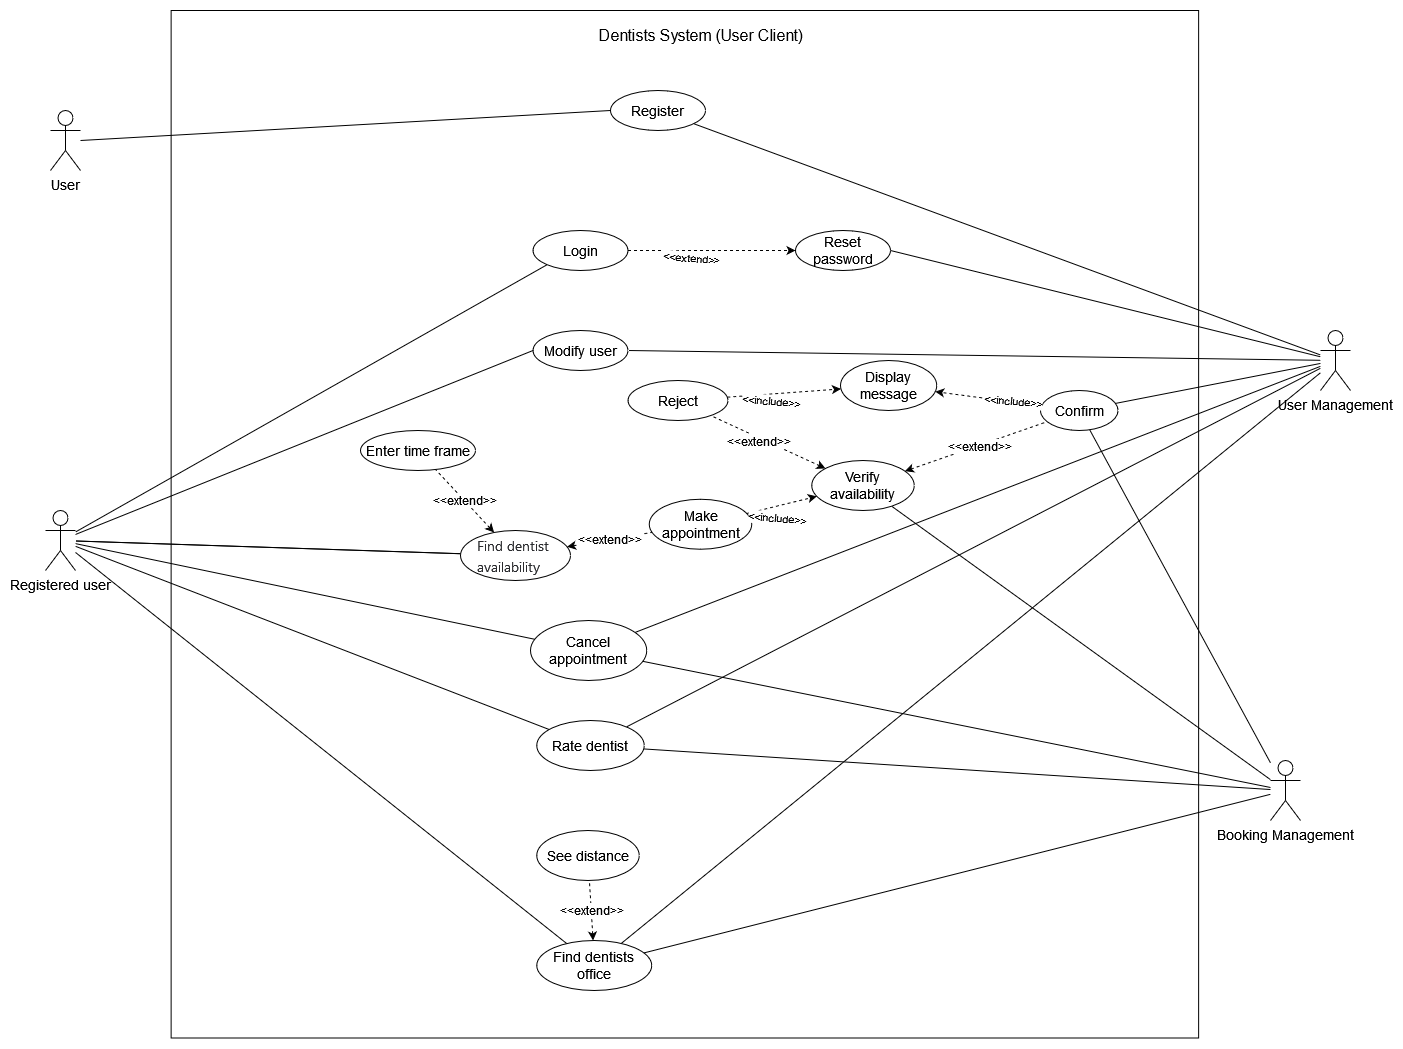

The diagram above was exported from draw.io. Its source (the exported page's mxGraphModel, read from the mxfile embedded in the PNG):
<mxGraphModel dx="2924" dy="14" grid="1" gridSize="10" guides="1" tooltips="1" connect="1" arrows="1" fold="1" page="1" pageScale="1" pageWidth="850" pageHeight="1100" math="0" shadow="0">
  <root>
    <mxCell id="0" />
    <mxCell id="1" parent="0" />
    <mxCell id="xbQJ148k9oQVOtUt88Aa-1" value="" style="whiteSpace=wrap;html=1;aspect=fixed;fillColor=none;" vertex="1" parent="1">
      <mxGeometry x="40.63" y="2090" width="1027.5" height="1027.5" as="geometry" />
    </mxCell>
    <mxCell id="xbQJ148k9oQVOtUt88Aa-2" value="&lt;font style=&quot;font-size: 16px;&quot;&gt;Dentists System&lt;/font&gt;&lt;span style=&quot;font-size: 16px;&quot;&gt;&amp;nbsp;(User Client)&lt;/span&gt;" style="text;html=1;align=center;verticalAlign=middle;resizable=0;points=[];autosize=1;strokeColor=none;fillColor=none;fontSize=14;" vertex="1" parent="1">
      <mxGeometry x="455" y="2100" width="230" height="30" as="geometry" />
    </mxCell>
    <mxCell id="xbQJ148k9oQVOtUt88Aa-3" value="" style="endArrow=none;html=1;rounded=0;fontSize=14;entryX=0;entryY=0.5;entryDx=0;entryDy=0;" edge="1" parent="1" target="xbQJ148k9oQVOtUt88Aa-5">
      <mxGeometry width="50" height="50" relative="1" as="geometry">
        <mxPoint x="-50" y="2220" as="sourcePoint" />
        <mxPoint x="440.00000000001774" y="1529.0700000000002" as="targetPoint" />
      </mxGeometry>
    </mxCell>
    <mxCell id="xbQJ148k9oQVOtUt88Aa-4" value="&lt;font style=&quot;font-size: 14px;&quot;&gt;User&lt;/font&gt;" style="shape=umlActor;verticalLabelPosition=bottom;verticalAlign=top;html=1;outlineConnect=0;" vertex="1" parent="1">
      <mxGeometry x="-80" y="2190" width="30" height="60" as="geometry" />
    </mxCell>
    <mxCell id="xbQJ148k9oQVOtUt88Aa-5" value="Register" style="ellipse;whiteSpace=wrap;html=1;fontSize=14;" vertex="1" parent="1">
      <mxGeometry x="480" y="2170" width="95" height="40" as="geometry" />
    </mxCell>
    <mxCell id="xbQJ148k9oQVOtUt88Aa-6" value="Login" style="ellipse;whiteSpace=wrap;html=1;fontSize=14;" vertex="1" parent="1">
      <mxGeometry x="402.5" y="2310" width="95" height="40" as="geometry" />
    </mxCell>
    <mxCell id="xbQJ148k9oQVOtUt88Aa-7" value="Find dentists office" style="ellipse;whiteSpace=wrap;html=1;fontSize=14;" vertex="1" parent="1">
      <mxGeometry x="406.25" y="3020" width="115" height="50" as="geometry" />
    </mxCell>
    <mxCell id="xbQJ148k9oQVOtUt88Aa-8" value="" style="endArrow=none;html=1;rounded=0;fontSize=12;endFill=0;" edge="1" parent="1" source="xbQJ148k9oQVOtUt88Aa-14" target="xbQJ148k9oQVOtUt88Aa-50">
      <mxGeometry x="0.2374" y="7" width="50" height="50" relative="1" as="geometry">
        <mxPoint x="225" y="2170" as="sourcePoint" />
        <mxPoint x="275" y="2120" as="targetPoint" />
        <mxPoint as="offset" />
      </mxGeometry>
    </mxCell>
    <mxCell id="xbQJ148k9oQVOtUt88Aa-9" value="Make appointment" style="ellipse;whiteSpace=wrap;html=1;fontSize=14;" vertex="1" parent="1">
      <mxGeometry x="518.75" y="2578.75" width="102.5" height="50" as="geometry" />
    </mxCell>
    <mxCell id="xbQJ148k9oQVOtUt88Aa-10" value="&amp;lt;&amp;lt;extend&amp;gt;&amp;gt;" style="endArrow=none;html=1;rounded=0;fontSize=12;dashed=1;startArrow=classic;startFill=1;endFill=0;" edge="1" parent="1" source="xbQJ148k9oQVOtUt88Aa-50" target="xbQJ148k9oQVOtUt88Aa-9">
      <mxGeometry width="50" height="50" relative="1" as="geometry">
        <mxPoint x="322.5" y="2060" as="sourcePoint" />
        <mxPoint x="235" y="2105" as="targetPoint" />
      </mxGeometry>
    </mxCell>
    <mxCell id="xbQJ148k9oQVOtUt88Aa-11" style="rounded=0;orthogonalLoop=1;jettySize=auto;html=1;endArrow=none;endFill=0;" edge="1" parent="1" source="xbQJ148k9oQVOtUt88Aa-14" target="xbQJ148k9oQVOtUt88Aa-7">
      <mxGeometry relative="1" as="geometry" />
    </mxCell>
    <mxCell id="xbQJ148k9oQVOtUt88Aa-12" style="edgeStyle=none;rounded=0;orthogonalLoop=1;jettySize=auto;html=1;endArrow=none;endFill=0;" edge="1" parent="1" source="xbQJ148k9oQVOtUt88Aa-14" target="xbQJ148k9oQVOtUt88Aa-36">
      <mxGeometry relative="1" as="geometry" />
    </mxCell>
    <mxCell id="xbQJ148k9oQVOtUt88Aa-13" style="edgeStyle=none;rounded=0;orthogonalLoop=1;jettySize=auto;html=1;endArrow=none;endFill=0;" edge="1" parent="1" source="xbQJ148k9oQVOtUt88Aa-14" target="xbQJ148k9oQVOtUt88Aa-38">
      <mxGeometry relative="1" as="geometry" />
    </mxCell>
    <mxCell id="xbQJ148k9oQVOtUt88Aa-14" value="&lt;div&gt;&lt;font style=&quot;font-size: 14px;&quot;&gt;Registered user&lt;/font&gt;&lt;/div&gt;" style="shape=umlActor;verticalLabelPosition=bottom;verticalAlign=top;html=1;outlineConnect=0;" vertex="1" parent="1">
      <mxGeometry x="-85" y="2590" width="30" height="60" as="geometry" />
    </mxCell>
    <mxCell id="xbQJ148k9oQVOtUt88Aa-15" value="Enter time frame " style="ellipse;whiteSpace=wrap;html=1;fontSize=14;" vertex="1" parent="1">
      <mxGeometry x="230" y="2510" width="115" height="40" as="geometry" />
    </mxCell>
    <mxCell id="xbQJ148k9oQVOtUt88Aa-16" value="&amp;lt;&amp;lt;extend&amp;gt;&amp;gt;" style="endArrow=none;html=1;rounded=0;fontSize=12;dashed=1;endFill=0;startArrow=classic;startFill=1;" edge="1" parent="1" source="xbQJ148k9oQVOtUt88Aa-50" target="xbQJ148k9oQVOtUt88Aa-15">
      <mxGeometry width="50" height="50" relative="1" as="geometry">
        <mxPoint x="242.49920792910797" y="2175.00041152609" as="sourcePoint" />
        <mxPoint x="227.68" y="2181.57" as="targetPoint" />
      </mxGeometry>
    </mxCell>
    <mxCell id="xbQJ148k9oQVOtUt88Aa-17" value="Reject" style="ellipse;whiteSpace=wrap;html=1;fontSize=14;" vertex="1" parent="1">
      <mxGeometry x="497.5" y="2460" width="100" height="40" as="geometry" />
    </mxCell>
    <mxCell id="xbQJ148k9oQVOtUt88Aa-18" value="&amp;lt;&amp;lt;extend&amp;gt;&amp;gt;" style="endArrow=none;html=1;rounded=0;fontSize=12;dashed=1;endFill=0;startArrow=classic;startFill=1;" edge="1" parent="1" source="xbQJ148k9oQVOtUt88Aa-30" target="xbQJ148k9oQVOtUt88Aa-17">
      <mxGeometry x="0.1342" y="4" width="50" height="50" relative="1" as="geometry">
        <mxPoint x="464.89487165604896" y="2172.643729778833" as="sourcePoint" />
        <mxPoint x="564.9968905357064" y="2169.9980690992065" as="targetPoint" />
        <mxPoint as="offset" />
      </mxGeometry>
    </mxCell>
    <mxCell id="xbQJ148k9oQVOtUt88Aa-19" value="Confirm" style="ellipse;whiteSpace=wrap;html=1;fontSize=14;" vertex="1" parent="1">
      <mxGeometry x="910" y="2470" width="77.5" height="40" as="geometry" />
    </mxCell>
    <mxCell id="xbQJ148k9oQVOtUt88Aa-20" value="&amp;lt;&amp;lt;extend&amp;gt;&amp;gt;" style="endArrow=none;html=1;rounded=0;fontSize=12;dashed=1;startArrow=classic;startFill=1;endFill=0;" edge="1" parent="1" source="xbQJ148k9oQVOtUt88Aa-30" target="xbQJ148k9oQVOtUt88Aa-19">
      <mxGeometry x="0.0475" y="-1" width="50" height="50" relative="1" as="geometry">
        <mxPoint x="405.6578052783153" y="2196.4331316020325" as="sourcePoint" />
        <mxPoint x="516.8468905357064" y="2214.9980690992065" as="targetPoint" />
        <mxPoint as="offset" />
      </mxGeometry>
    </mxCell>
    <mxCell id="xbQJ148k9oQVOtUt88Aa-21" value="Display message" style="ellipse;whiteSpace=wrap;html=1;fontSize=14;" vertex="1" parent="1">
      <mxGeometry x="710" y="2440" width="96.25" height="50" as="geometry" />
    </mxCell>
    <mxCell id="xbQJ148k9oQVOtUt88Aa-22" value="" style="endArrow=classic;html=1;rounded=0;fontSize=15;dashed=1;" edge="1" parent="1" source="xbQJ148k9oQVOtUt88Aa-17" target="xbQJ148k9oQVOtUt88Aa-21">
      <mxGeometry width="50" height="50" relative="1" as="geometry">
        <mxPoint x="474.99555342348185" y="2180.0034499800913" as="sourcePoint" />
        <mxPoint x="585.5504091773423" y="2185.631488576313" as="targetPoint" />
      </mxGeometry>
    </mxCell>
    <mxCell id="xbQJ148k9oQVOtUt88Aa-23" value="&amp;lt;&amp;lt;include&amp;gt;&amp;gt;" style="edgeLabel;html=1;align=center;verticalAlign=middle;resizable=0;points=[];fontSize=11;rotation=5;" connectable="0" vertex="1" parent="xbQJ148k9oQVOtUt88Aa-22">
      <mxGeometry x="-0.2999" relative="1" as="geometry">
        <mxPoint x="4" y="7" as="offset" />
      </mxGeometry>
    </mxCell>
    <mxCell id="xbQJ148k9oQVOtUt88Aa-24" value="" style="endArrow=classic;html=1;rounded=0;fontSize=15;dashed=1;" edge="1" parent="1" source="xbQJ148k9oQVOtUt88Aa-19" target="xbQJ148k9oQVOtUt88Aa-21">
      <mxGeometry width="50" height="50" relative="1" as="geometry">
        <mxPoint x="525.0025083195043" y="2209.997348976205" as="sourcePoint" />
        <mxPoint x="573.2348965684574" y="2222.324069626475" as="targetPoint" />
      </mxGeometry>
    </mxCell>
    <mxCell id="xbQJ148k9oQVOtUt88Aa-25" value="&amp;lt;&amp;lt;include&amp;gt;&amp;gt;" style="edgeLabel;html=1;align=center;verticalAlign=middle;resizable=0;points=[];fontSize=11;rotation=5;" connectable="0" vertex="1" parent="xbQJ148k9oQVOtUt88Aa-24">
      <mxGeometry x="-0.2999" relative="1" as="geometry">
        <mxPoint x="9" as="offset" />
      </mxGeometry>
    </mxCell>
    <mxCell id="xbQJ148k9oQVOtUt88Aa-26" style="edgeStyle=none;rounded=0;orthogonalLoop=1;jettySize=auto;html=1;endArrow=none;endFill=0;" edge="1" parent="1" source="xbQJ148k9oQVOtUt88Aa-29" target="xbQJ148k9oQVOtUt88Aa-30">
      <mxGeometry relative="1" as="geometry" />
    </mxCell>
    <mxCell id="xbQJ148k9oQVOtUt88Aa-27" style="edgeStyle=none;rounded=0;orthogonalLoop=1;jettySize=auto;html=1;endArrow=none;endFill=0;" edge="1" parent="1" source="xbQJ148k9oQVOtUt88Aa-29" target="xbQJ148k9oQVOtUt88Aa-19">
      <mxGeometry relative="1" as="geometry">
        <mxPoint x="740.0798307655737" y="2234.9717692284835" as="targetPoint" />
      </mxGeometry>
    </mxCell>
    <mxCell id="xbQJ148k9oQVOtUt88Aa-28" style="edgeStyle=none;rounded=0;orthogonalLoop=1;jettySize=auto;html=1;endArrow=none;endFill=0;" edge="1" parent="1" source="xbQJ148k9oQVOtUt88Aa-29" target="xbQJ148k9oQVOtUt88Aa-7">
      <mxGeometry relative="1" as="geometry" />
    </mxCell>
    <mxCell id="xbQJ148k9oQVOtUt88Aa-29" value="Booking Management" style="shape=umlActor;verticalLabelPosition=bottom;verticalAlign=top;html=1;outlineConnect=0;fontSize=14;" vertex="1" parent="1">
      <mxGeometry x="1140" y="2840" width="30" height="60" as="geometry" />
    </mxCell>
    <mxCell id="xbQJ148k9oQVOtUt88Aa-30" value="&lt;div&gt;Verify availability&lt;/div&gt;" style="ellipse;whiteSpace=wrap;html=1;fontSize=14;" vertex="1" parent="1">
      <mxGeometry x="681.25" y="2540" width="102.5" height="50" as="geometry" />
    </mxCell>
    <mxCell id="xbQJ148k9oQVOtUt88Aa-31" value="" style="endArrow=classic;html=1;rounded=0;fontSize=15;dashed=1;" edge="1" parent="1" source="xbQJ148k9oQVOtUt88Aa-9" target="xbQJ148k9oQVOtUt88Aa-30">
      <mxGeometry width="50" height="50" relative="1" as="geometry">
        <mxPoint x="289.99757335443576" y="2132.967633116158" as="sourcePoint" />
        <mxPoint x="505.25330216681334" y="2140.00164709449" as="targetPoint" />
      </mxGeometry>
    </mxCell>
    <mxCell id="xbQJ148k9oQVOtUt88Aa-32" value="&amp;lt;&amp;lt;include&amp;gt;&amp;gt;" style="edgeLabel;html=1;align=center;verticalAlign=middle;resizable=0;points=[];fontSize=11;rotation=5;" connectable="0" vertex="1" parent="xbQJ148k9oQVOtUt88Aa-31">
      <mxGeometry x="-0.2999" relative="1" as="geometry">
        <mxPoint x="6" y="10" as="offset" />
      </mxGeometry>
    </mxCell>
    <mxCell id="xbQJ148k9oQVOtUt88Aa-33" value="&amp;lt;&amp;lt;extend&amp;gt;&amp;gt;" style="endArrow=none;html=1;rounded=0;fontSize=12;dashed=1;startArrow=classic;startFill=1;endFill=0;" edge="1" parent="1" source="xbQJ148k9oQVOtUt88Aa-7" target="xbQJ148k9oQVOtUt88Aa-34">
      <mxGeometry width="50" height="50" relative="1" as="geometry">
        <mxPoint x="275.99652702663025" y="2440.003092982469" as="sourcePoint" />
        <mxPoint x="330.03528408222064" y="2496.9636196411743" as="targetPoint" />
      </mxGeometry>
    </mxCell>
    <mxCell id="xbQJ148k9oQVOtUt88Aa-34" value="See distance" style="ellipse;whiteSpace=wrap;html=1;fontSize=14;" vertex="1" parent="1">
      <mxGeometry x="406.25" y="2910" width="102.5" height="50" as="geometry" />
    </mxCell>
    <mxCell id="xbQJ148k9oQVOtUt88Aa-35" style="edgeStyle=none;rounded=0;orthogonalLoop=1;jettySize=auto;html=1;startArrow=none;startFill=0;endArrow=none;endFill=0;" edge="1" parent="1" source="xbQJ148k9oQVOtUt88Aa-36" target="xbQJ148k9oQVOtUt88Aa-29">
      <mxGeometry relative="1" as="geometry" />
    </mxCell>
    <mxCell id="xbQJ148k9oQVOtUt88Aa-36" value="Rate dentist" style="ellipse;whiteSpace=wrap;html=1;fontSize=14;" vertex="1" parent="1">
      <mxGeometry x="406.25" y="2800" width="107.5" height="50" as="geometry" />
    </mxCell>
    <mxCell id="xbQJ148k9oQVOtUt88Aa-37" style="edgeStyle=none;rounded=0;orthogonalLoop=1;jettySize=auto;html=1;endArrow=none;endFill=0;" edge="1" parent="1" source="xbQJ148k9oQVOtUt88Aa-38" target="xbQJ148k9oQVOtUt88Aa-29">
      <mxGeometry relative="1" as="geometry" />
    </mxCell>
    <mxCell id="xbQJ148k9oQVOtUt88Aa-38" value="Cancel appointment" style="ellipse;whiteSpace=wrap;html=1;fontSize=14;fontStyle=0" vertex="1" parent="1">
      <mxGeometry x="400" y="2700" width="116.25" height="60" as="geometry" />
    </mxCell>
    <mxCell id="xbQJ148k9oQVOtUt88Aa-39" style="edgeStyle=none;rounded=0;orthogonalLoop=1;jettySize=auto;html=1;startArrow=none;startFill=0;endArrow=none;endFill=0;" edge="1" parent="1" source="xbQJ148k9oQVOtUt88Aa-50" target="xbQJ148k9oQVOtUt88Aa-14">
      <mxGeometry relative="1" as="geometry" />
    </mxCell>
    <mxCell id="xbQJ148k9oQVOtUt88Aa-40" style="edgeStyle=none;rounded=0;orthogonalLoop=1;jettySize=auto;html=1;fontSize=14;startArrow=none;startFill=0;endArrow=none;endFill=0;" edge="1" parent="1" source="xbQJ148k9oQVOtUt88Aa-45" target="xbQJ148k9oQVOtUt88Aa-19">
      <mxGeometry relative="1" as="geometry" />
    </mxCell>
    <mxCell id="xbQJ148k9oQVOtUt88Aa-41" style="edgeStyle=none;rounded=0;orthogonalLoop=1;jettySize=auto;html=1;fontSize=14;startArrow=none;startFill=0;endArrow=none;endFill=0;" edge="1" parent="1" source="xbQJ148k9oQVOtUt88Aa-45" target="xbQJ148k9oQVOtUt88Aa-38">
      <mxGeometry relative="1" as="geometry" />
    </mxCell>
    <mxCell id="xbQJ148k9oQVOtUt88Aa-42" style="edgeStyle=none;rounded=0;orthogonalLoop=1;jettySize=auto;html=1;fontSize=14;startArrow=none;startFill=0;endArrow=none;endFill=0;" edge="1" parent="1" source="xbQJ148k9oQVOtUt88Aa-45" target="xbQJ148k9oQVOtUt88Aa-36">
      <mxGeometry relative="1" as="geometry" />
    </mxCell>
    <mxCell id="xbQJ148k9oQVOtUt88Aa-43" style="edgeStyle=none;rounded=0;orthogonalLoop=1;jettySize=auto;html=1;endArrow=none;endFill=0;" edge="1" parent="1" source="xbQJ148k9oQVOtUt88Aa-45" target="xbQJ148k9oQVOtUt88Aa-7">
      <mxGeometry relative="1" as="geometry" />
    </mxCell>
    <mxCell id="xbQJ148k9oQVOtUt88Aa-44" style="edgeStyle=none;rounded=0;orthogonalLoop=1;jettySize=auto;html=1;endArrow=none;endFill=0;" edge="1" parent="1" source="xbQJ148k9oQVOtUt88Aa-45" target="xbQJ148k9oQVOtUt88Aa-5">
      <mxGeometry relative="1" as="geometry" />
    </mxCell>
    <mxCell id="xbQJ148k9oQVOtUt88Aa-45" value="&lt;div&gt;&lt;font style=&quot;font-size: 14px;&quot;&gt;User Management&lt;br&gt;&lt;/font&gt;&lt;/div&gt;" style="shape=umlActor;verticalLabelPosition=bottom;verticalAlign=top;html=1;outlineConnect=0;fontSize=11;" vertex="1" parent="1">
      <mxGeometry x="1190" y="2410" width="30" height="60" as="geometry" />
    </mxCell>
    <mxCell id="xbQJ148k9oQVOtUt88Aa-46" value="Reset password" style="ellipse;whiteSpace=wrap;html=1;fontSize=14;" vertex="1" parent="1">
      <mxGeometry x="665" y="2310" width="95" height="40" as="geometry" />
    </mxCell>
    <mxCell id="xbQJ148k9oQVOtUt88Aa-47" value="Modify user" style="ellipse;whiteSpace=wrap;html=1;fontSize=14;" vertex="1" parent="1">
      <mxGeometry x="402.5" y="2410" width="95" height="40" as="geometry" />
    </mxCell>
    <mxCell id="xbQJ148k9oQVOtUt88Aa-48" value="" style="endArrow=classic;html=1;rounded=0;fontSize=15;dashed=1;entryX=0;entryY=0.5;entryDx=0;entryDy=0;exitX=1;exitY=0.5;exitDx=0;exitDy=0;" edge="1" parent="1" source="xbQJ148k9oQVOtUt88Aa-6" target="xbQJ148k9oQVOtUt88Aa-46">
      <mxGeometry width="50" height="50" relative="1" as="geometry">
        <mxPoint x="524.0400922407052" y="2127.699364026125" as="sourcePoint" />
        <mxPoint x="611.1953968580347" y="2093.364610544498" as="targetPoint" />
      </mxGeometry>
    </mxCell>
    <mxCell id="xbQJ148k9oQVOtUt88Aa-49" value="&amp;lt;&amp;lt;extend&amp;gt;&amp;gt;" style="edgeLabel;html=1;align=center;verticalAlign=middle;resizable=0;points=[];fontSize=11;rotation=5;" connectable="0" vertex="1" parent="xbQJ148k9oQVOtUt88Aa-48">
      <mxGeometry x="-0.2999" relative="1" as="geometry">
        <mxPoint x="4" y="7" as="offset" />
      </mxGeometry>
    </mxCell>
    <mxCell id="xbQJ148k9oQVOtUt88Aa-50" value="&lt;ul style=&quot;box-sizing: border-box; margin: 0px; padding: 0px; caret-color: rgb(42, 43, 46); color: rgb(42, 43, 46); font-family: &amp;quot;PingFang SC&amp;quot;, &amp;quot;Segoe UI&amp;quot;, Arial, &amp;quot;Microsoft YaHei&amp;quot;, 微软雅黑, 宋体, &amp;quot;Malgun Gothic&amp;quot;, sans-serif; text-align: start; text-size-adjust: auto;&quot;&gt;&lt;li style=&quot;box-sizing: border-box; margin: 0px; padding: 0px; list-style: none;&quot;&gt;&lt;p style=&quot;box-sizing: border-box; margin: 0px 0px 2px; padding: 0px; line-height: 21px; display: inline; font-size: var(--main-font-size);&quot; class=&quot;src grammarSection&quot; data-group=&quot;1-1&quot;&gt;Find dentist&amp;nbsp;&lt;/p&gt;&lt;/li&gt;&lt;li style=&quot;box-sizing: border-box; margin: 0px; padding: 0px; list-style: none;&quot;&gt;&lt;p style=&quot;box-sizing: border-box; margin: 0px 0px 2px; padding: 0px; line-height: 21px; display: inline; font-size: var(--main-font-size);&quot; class=&quot;src grammarSection&quot; data-group=&quot;1-1&quot;&gt;availability&lt;/p&gt;&lt;/li&gt;&lt;/ul&gt;" style="ellipse;whiteSpace=wrap;html=1;fontSize=14;" vertex="1" parent="1">
      <mxGeometry x="330" y="2610" width="110" height="50" as="geometry" />
    </mxCell>
    <mxCell id="xbQJ148k9oQVOtUt88Aa-51" style="edgeStyle=none;rounded=0;orthogonalLoop=1;jettySize=auto;html=1;startArrow=none;startFill=0;endArrow=none;endFill=0;exitX=0;exitY=1;exitDx=0;exitDy=0;" edge="1" parent="1" source="xbQJ148k9oQVOtUt88Aa-6" target="xbQJ148k9oQVOtUt88Aa-14">
      <mxGeometry relative="1" as="geometry">
        <mxPoint x="310.2640351988548" y="2685.672953819988" as="sourcePoint" />
        <mxPoint x="-75" y="2610" as="targetPoint" />
      </mxGeometry>
    </mxCell>
    <mxCell id="xbQJ148k9oQVOtUt88Aa-52" style="edgeStyle=none;rounded=0;orthogonalLoop=1;jettySize=auto;html=1;startArrow=none;startFill=0;endArrow=none;endFill=0;exitX=0;exitY=0.5;exitDx=0;exitDy=0;" edge="1" parent="1" source="xbQJ148k9oQVOtUt88Aa-47" target="xbQJ148k9oQVOtUt88Aa-14">
      <mxGeometry relative="1" as="geometry">
        <mxPoint x="320.2640351988548" y="2695.672953819988" as="sourcePoint" />
        <mxPoint x="-65" y="2610" as="targetPoint" />
      </mxGeometry>
    </mxCell>
    <mxCell id="xbQJ148k9oQVOtUt88Aa-53" style="edgeStyle=none;rounded=0;orthogonalLoop=1;jettySize=auto;html=1;startArrow=none;startFill=0;endArrow=none;endFill=0;entryX=1;entryY=0.5;entryDx=0;entryDy=0;" edge="1" parent="1" source="xbQJ148k9oQVOtUt88Aa-45" target="xbQJ148k9oQVOtUt88Aa-46">
      <mxGeometry relative="1" as="geometry">
        <mxPoint x="1315" y="2320" as="sourcePoint" />
        <mxPoint x="-55" y="2760" as="targetPoint" />
      </mxGeometry>
    </mxCell>
    <mxCell id="xbQJ148k9oQVOtUt88Aa-54" style="edgeStyle=none;rounded=0;orthogonalLoop=1;jettySize=auto;html=1;startArrow=none;startFill=0;endArrow=none;endFill=0;entryX=1;entryY=0.5;entryDx=0;entryDy=0;" edge="1" parent="1" source="xbQJ148k9oQVOtUt88Aa-45" target="xbQJ148k9oQVOtUt88Aa-47">
      <mxGeometry relative="1" as="geometry">
        <mxPoint x="1315" y="2310" as="sourcePoint" />
        <mxPoint x="455" y="2400" as="targetPoint" />
      </mxGeometry>
    </mxCell>
  </root>
</mxGraphModel>